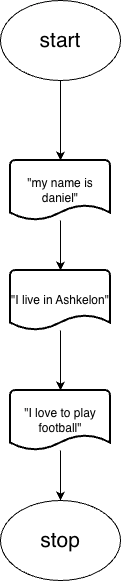

The diagram above was exported from draw.io. Its source (the exported page's mxGraphModel, read from the mxfile embedded in the PNG):
<mxGraphModel dx="1373" dy="868" grid="1" gridSize="10" guides="1" tooltips="1" connect="1" arrows="1" fold="1" page="1" pageScale="1" pageWidth="827" pageHeight="1169" math="0" shadow="0">
  <root>
    <mxCell id="0" />
    <mxCell id="1" parent="0" />
    <mxCell id="D8GC8KEQB9F6DrNde6tG-25" parent="1" style="ellipse;whiteSpace=wrap;html=1;" value="&lt;font style=&quot;font-size: 21px;&quot;&gt;start&lt;/font&gt;" vertex="1">
      <mxGeometry height="80" width="120" x="200" y="110" as="geometry" />
    </mxCell>
    <mxCell id="D8GC8KEQB9F6DrNde6tG-211" edge="1" parent="1" source="D8GC8KEQB9F6DrNde6tG-25" style="edgeStyle=orthogonalEdgeStyle;rounded=0;orthogonalLoop=1;jettySize=auto;html=1;exitX=0.5;exitY=1;exitDx=0;exitDy=0;entryX=0.5;entryY=0;entryDx=0;entryDy=0;entryPerimeter=0;">
      <mxGeometry relative="1" as="geometry">
        <mxPoint x="260" y="270" as="targetPoint" />
      </mxGeometry>
    </mxCell>
    <mxCell id="oHZ0rDVdewaUEGRSKxxC-6" edge="1" parent="1" source="oHZ0rDVdewaUEGRSKxxC-2" style="edgeStyle=orthogonalEdgeStyle;rounded=0;orthogonalLoop=1;jettySize=auto;html=1;" target="oHZ0rDVdewaUEGRSKxxC-5" value="">
      <mxGeometry relative="1" as="geometry" />
    </mxCell>
    <mxCell id="oHZ0rDVdewaUEGRSKxxC-2" parent="1" style="strokeWidth=2;html=1;shape=mxgraph.flowchart.document2;whiteSpace=wrap;size=0.25;" value="&quot;I love to play football&quot;" vertex="1">
      <mxGeometry height="60" width="100" x="210" y="500" as="geometry" />
    </mxCell>
    <mxCell id="oHZ0rDVdewaUEGRSKxxC-7" edge="1" parent="1" source="oHZ0rDVdewaUEGRSKxxC-3" style="edgeStyle=orthogonalEdgeStyle;rounded=0;orthogonalLoop=1;jettySize=auto;html=1;" target="oHZ0rDVdewaUEGRSKxxC-2" value="">
      <mxGeometry relative="1" as="geometry" />
    </mxCell>
    <mxCell id="oHZ0rDVdewaUEGRSKxxC-3" parent="1" style="strokeWidth=2;html=1;shape=mxgraph.flowchart.document2;whiteSpace=wrap;size=0.25;" value="&quot;I live in Ashkelon&quot;" vertex="1">
      <mxGeometry height="60" width="100" x="210" y="380" as="geometry" />
    </mxCell>
    <mxCell id="oHZ0rDVdewaUEGRSKxxC-8" edge="1" parent="1" source="oHZ0rDVdewaUEGRSKxxC-4" style="edgeStyle=orthogonalEdgeStyle;rounded=0;orthogonalLoop=1;jettySize=auto;html=1;" target="oHZ0rDVdewaUEGRSKxxC-3" value="">
      <mxGeometry relative="1" as="geometry" />
    </mxCell>
    <mxCell id="oHZ0rDVdewaUEGRSKxxC-4" parent="1" style="strokeWidth=2;html=1;shape=mxgraph.flowchart.document2;whiteSpace=wrap;size=0.25;" value="&quot;my name is daniel&quot;" vertex="1">
      <mxGeometry height="60" width="100" x="210" y="270" as="geometry" />
    </mxCell>
    <mxCell id="oHZ0rDVdewaUEGRSKxxC-5" parent="1" style="ellipse;whiteSpace=wrap;html=1;" value="&lt;span style=&quot;font-size: 21px;&quot;&gt;stop&lt;/span&gt;" vertex="1">
      <mxGeometry height="80" width="120" x="200" y="610" as="geometry" />
    </mxCell>
  </root>
</mxGraphModel>